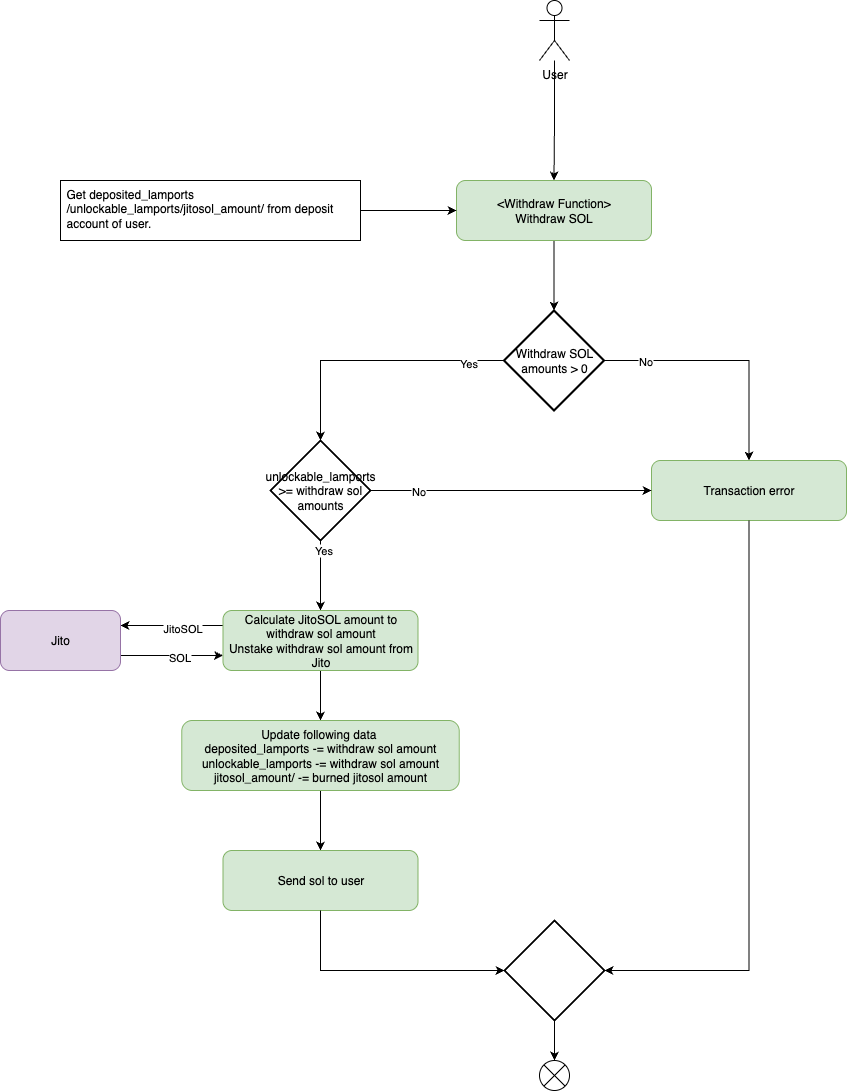

The diagram above was exported from draw.io. Its source (the exported page's mxGraphModel, read from the mxfile embedded in the PNG):
<mxGraphModel dx="1740" dy="604" grid="1" gridSize="10" guides="1" tooltips="1" connect="1" arrows="1" fold="1" page="1" pageScale="1" pageWidth="827" pageHeight="1169" math="0" shadow="0">
  <root>
    <mxCell id="0" />
    <mxCell id="1" parent="0" />
    <mxCell id="K_Wn2loqSiv2wES-l_S2-1" style="edgeStyle=orthogonalEdgeStyle;rounded=0;orthogonalLoop=1;jettySize=auto;html=1;entryX=0.5;entryY=0;entryDx=0;entryDy=0;" parent="1" source="-WmnutAjmwmsyy_PYf_X-1" target="-WmnutAjmwmsyy_PYf_X-2" edge="1">
      <mxGeometry relative="1" as="geometry" />
    </mxCell>
    <mxCell id="-WmnutAjmwmsyy_PYf_X-1" value="User" style="shape=umlActor;verticalLabelPosition=bottom;verticalAlign=top;html=1;outlineConnect=0;" parent="1" vertex="1">
      <mxGeometry x="459" y="130" width="30" height="60" as="geometry" />
    </mxCell>
    <mxCell id="kFupCFCFB4zQRnzdAUH2-6" style="edgeStyle=orthogonalEdgeStyle;rounded=0;orthogonalLoop=1;jettySize=auto;html=1;exitX=0.5;exitY=1;exitDx=0;exitDy=0;" parent="1" source="-WmnutAjmwmsyy_PYf_X-2" target="IfEV_H5Dp_QknhE9hZrd-1" edge="1">
      <mxGeometry relative="1" as="geometry" />
    </mxCell>
    <mxCell id="-WmnutAjmwmsyy_PYf_X-2" value="&amp;lt;Withdraw Function&amp;gt;&lt;div&gt;Withdraw SOL&lt;/div&gt;" style="rounded=1;whiteSpace=wrap;html=1;fillColor=#d5e8d4;strokeColor=#82b366;" parent="1" vertex="1">
      <mxGeometry x="376" y="310" width="195" height="60" as="geometry" />
    </mxCell>
    <mxCell id="0b5DmwdjxdDmUVvfoY8i-1" style="edgeStyle=orthogonalEdgeStyle;rounded=0;orthogonalLoop=1;jettySize=auto;html=1;exitX=1;exitY=0.5;exitDx=0;exitDy=0;entryX=0;entryY=0.5;entryDx=0;entryDy=0;" parent="1" source="-WmnutAjmwmsyy_PYf_X-3" target="-WmnutAjmwmsyy_PYf_X-2" edge="1">
      <mxGeometry relative="1" as="geometry" />
    </mxCell>
    <mxCell id="-WmnutAjmwmsyy_PYf_X-3" value="Get deposited_lamports /unlockable_lamports/jitosol_amount/&amp;nbsp;from deposit account of user." style="rounded=0;whiteSpace=wrap;html=1;align=left;verticalAlign=top;spacingLeft=4;spacingRight=4;fontFamily=Helvetica;fontSize=12;fontColor=default;fillColor=none;gradientColor=none;" parent="1" vertex="1">
      <mxGeometry x="-20" y="310" width="300" height="60" as="geometry" />
    </mxCell>
    <mxCell id="IfEV_H5Dp_QknhE9hZrd-4" style="edgeStyle=orthogonalEdgeStyle;rounded=0;orthogonalLoop=1;jettySize=auto;html=1;exitX=1;exitY=0.5;exitDx=0;exitDy=0;exitPerimeter=0;" parent="1" source="IfEV_H5Dp_QknhE9hZrd-1" target="IfEV_H5Dp_QknhE9hZrd-3" edge="1">
      <mxGeometry relative="1" as="geometry" />
    </mxCell>
    <mxCell id="IfEV_H5Dp_QknhE9hZrd-5" value="No" style="edgeLabel;html=1;align=center;verticalAlign=middle;resizable=0;points=[];" parent="IfEV_H5Dp_QknhE9hZrd-4" connectable="0" vertex="1">
      <mxGeometry x="-0.6756" relative="1" as="geometry">
        <mxPoint x="1" as="offset" />
      </mxGeometry>
    </mxCell>
    <mxCell id="IfEV_H5Dp_QknhE9hZrd-6" style="edgeStyle=orthogonalEdgeStyle;rounded=0;orthogonalLoop=1;jettySize=auto;html=1;exitX=0;exitY=0.5;exitDx=0;exitDy=0;exitPerimeter=0;" parent="1" source="IfEV_H5Dp_QknhE9hZrd-1" target="MlZiWN75Bcz25DfMYJMN-1" edge="1">
      <mxGeometry relative="1" as="geometry">
        <mxPoint x="247.5" y="570" as="targetPoint" />
      </mxGeometry>
    </mxCell>
    <mxCell id="IfEV_H5Dp_QknhE9hZrd-7" value="Yes" style="edgeLabel;html=1;align=center;verticalAlign=middle;resizable=0;points=[];" parent="IfEV_H5Dp_QknhE9hZrd-6" connectable="0" vertex="1">
      <mxGeometry x="-0.7305" y="2" relative="1" as="geometry">
        <mxPoint as="offset" />
      </mxGeometry>
    </mxCell>
    <mxCell id="IfEV_H5Dp_QknhE9hZrd-1" value="Withdraw SOL amounts &amp;gt; 0" style="strokeWidth=2;html=1;shape=mxgraph.flowchart.decision;whiteSpace=wrap;align=center;verticalAlign=middle;spacingLeft=4;spacingRight=4;fontFamily=Helvetica;fontSize=12;fontColor=default;fillColor=none;gradientColor=none;" parent="1" vertex="1">
      <mxGeometry x="423.5" y="440" width="100" height="100" as="geometry" />
    </mxCell>
    <mxCell id="IfEV_H5Dp_QknhE9hZrd-3" value="Transaction error" style="rounded=1;whiteSpace=wrap;html=1;fillColor=#d5e8d4;strokeColor=#82b366;" parent="1" vertex="1">
      <mxGeometry x="571" y="590" width="195" height="60" as="geometry" />
    </mxCell>
    <mxCell id="MlZiWN75Bcz25DfMYJMN-1" value="&lt;span style=&quot;text-align: left;&quot;&gt;unlockable_lamports &amp;gt;= withdraw sol amounts&lt;/span&gt;" style="strokeWidth=2;html=1;shape=mxgraph.flowchart.decision;whiteSpace=wrap;align=center;verticalAlign=middle;spacingLeft=4;spacingRight=4;fontFamily=Helvetica;fontSize=12;fontColor=default;fillColor=none;gradientColor=none;" parent="1" vertex="1">
      <mxGeometry x="190" y="570" width="100" height="100" as="geometry" />
    </mxCell>
    <mxCell id="MlZiWN75Bcz25DfMYJMN-3" style="edgeStyle=orthogonalEdgeStyle;rounded=0;orthogonalLoop=1;jettySize=auto;html=1;exitX=1;exitY=0.5;exitDx=0;exitDy=0;exitPerimeter=0;entryX=0;entryY=0.5;entryDx=0;entryDy=0;" parent="1" source="MlZiWN75Bcz25DfMYJMN-1" target="IfEV_H5Dp_QknhE9hZrd-3" edge="1">
      <mxGeometry relative="1" as="geometry">
        <mxPoint x="290" y="680" as="sourcePoint" />
        <mxPoint x="435" y="760" as="targetPoint" />
      </mxGeometry>
    </mxCell>
    <mxCell id="MlZiWN75Bcz25DfMYJMN-4" value="No" style="edgeLabel;html=1;align=center;verticalAlign=middle;resizable=0;points=[];" parent="MlZiWN75Bcz25DfMYJMN-3" connectable="0" vertex="1">
      <mxGeometry x="-0.6756" relative="1" as="geometry">
        <mxPoint x="1" as="offset" />
      </mxGeometry>
    </mxCell>
    <mxCell id="MlZiWN75Bcz25DfMYJMN-5" style="edgeStyle=orthogonalEdgeStyle;rounded=0;orthogonalLoop=1;jettySize=auto;html=1;exitX=0.5;exitY=1;exitDx=0;exitDy=0;exitPerimeter=0;entryX=0.5;entryY=0;entryDx=0;entryDy=0;" parent="1" source="MlZiWN75Bcz25DfMYJMN-1" target="MlZiWN75Bcz25DfMYJMN-7" edge="1">
      <mxGeometry relative="1" as="geometry">
        <mxPoint x="264" y="740" as="sourcePoint" />
        <mxPoint x="240" y="750" as="targetPoint" />
      </mxGeometry>
    </mxCell>
    <mxCell id="MlZiWN75Bcz25DfMYJMN-6" value="Yes" style="edgeLabel;html=1;align=center;verticalAlign=middle;resizable=0;points=[];" parent="MlZiWN75Bcz25DfMYJMN-5" connectable="0" vertex="1">
      <mxGeometry x="-0.7305" y="2" relative="1" as="geometry">
        <mxPoint as="offset" />
      </mxGeometry>
    </mxCell>
    <mxCell id="xtuxgVru_0dhaodU1KGL-2" style="edgeStyle=orthogonalEdgeStyle;rounded=0;orthogonalLoop=1;jettySize=auto;html=1;exitX=0;exitY=0.25;exitDx=0;exitDy=0;entryX=1;entryY=0.25;entryDx=0;entryDy=0;" parent="1" source="MlZiWN75Bcz25DfMYJMN-7" target="xtuxgVru_0dhaodU1KGL-1" edge="1">
      <mxGeometry relative="1" as="geometry" />
    </mxCell>
    <mxCell id="xtuxgVru_0dhaodU1KGL-4" value="JitoSOL" style="edgeLabel;html=1;align=center;verticalAlign=middle;resizable=0;points=[];" parent="xtuxgVru_0dhaodU1KGL-2" connectable="0" vertex="1">
      <mxGeometry x="-0.1902" y="2" relative="1" as="geometry">
        <mxPoint x="1" as="offset" />
      </mxGeometry>
    </mxCell>
    <mxCell id="xtuxgVru_0dhaodU1KGL-7" style="edgeStyle=orthogonalEdgeStyle;rounded=0;orthogonalLoop=1;jettySize=auto;html=1;exitX=0.5;exitY=1;exitDx=0;exitDy=0;entryX=0.5;entryY=0;entryDx=0;entryDy=0;" parent="1" source="MlZiWN75Bcz25DfMYJMN-7" target="xtuxgVru_0dhaodU1KGL-6" edge="1">
      <mxGeometry relative="1" as="geometry" />
    </mxCell>
    <mxCell id="MlZiWN75Bcz25DfMYJMN-7" value="&lt;div&gt;Calculate JitoSOL amount to withdraw sol amount&lt;/div&gt;Unstake withdraw sol amount from Jito" style="rounded=1;whiteSpace=wrap;html=1;fillColor=#d5e8d4;strokeColor=#82b366;" parent="1" vertex="1">
      <mxGeometry x="142.5" y="740" width="195" height="60" as="geometry" />
    </mxCell>
    <mxCell id="xtuxgVru_0dhaodU1KGL-3" style="edgeStyle=orthogonalEdgeStyle;rounded=0;orthogonalLoop=1;jettySize=auto;html=1;exitX=1;exitY=0.75;exitDx=0;exitDy=0;entryX=0;entryY=0.75;entryDx=0;entryDy=0;" parent="1" source="xtuxgVru_0dhaodU1KGL-1" target="MlZiWN75Bcz25DfMYJMN-7" edge="1">
      <mxGeometry relative="1" as="geometry" />
    </mxCell>
    <mxCell id="xtuxgVru_0dhaodU1KGL-5" value="SOL" style="edgeLabel;html=1;align=center;verticalAlign=middle;resizable=0;points=[];" parent="xtuxgVru_0dhaodU1KGL-3" connectable="0" vertex="1">
      <mxGeometry x="0.1317" y="-1" relative="1" as="geometry">
        <mxPoint as="offset" />
      </mxGeometry>
    </mxCell>
    <mxCell id="xtuxgVru_0dhaodU1KGL-1" value="Jito" style="rounded=1;whiteSpace=wrap;html=1;fillColor=#e1d5e7;strokeColor=#9673a6;" parent="1" vertex="1">
      <mxGeometry x="-80" y="740" width="120" height="60" as="geometry" />
    </mxCell>
    <mxCell id="rokVRtV14ird-mPCxqyw-1" style="edgeStyle=orthogonalEdgeStyle;rounded=0;orthogonalLoop=1;jettySize=auto;html=1;exitX=0.5;exitY=1;exitDx=0;exitDy=0;entryX=0.5;entryY=0;entryDx=0;entryDy=0;" parent="1" source="xtuxgVru_0dhaodU1KGL-6" target="xtuxgVru_0dhaodU1KGL-8" edge="1">
      <mxGeometry relative="1" as="geometry" />
    </mxCell>
    <mxCell id="xtuxgVru_0dhaodU1KGL-6" value="Update following data&amp;nbsp;&lt;br&gt;&lt;span style=&quot;text-align: left;&quot;&gt;deposited_lamports&lt;/span&gt;&lt;span style=&quot;text-align: left;&quot;&gt;&amp;nbsp;-= withdraw sol amount&lt;/span&gt;&lt;div&gt;&lt;span style=&quot;text-align: left;&quot;&gt;unlockable_lamports -= withdraw sol amount&lt;/span&gt;&lt;span style=&quot;text-align: left;&quot;&gt;&lt;/span&gt;&lt;/div&gt;&lt;div&gt;&lt;span style=&quot;text-align: left; background-color: transparent; color: light-dark(rgb(0, 0, 0), rgb(255, 255, 255));&quot;&gt;jitosol_amount/&lt;/span&gt;&lt;span style=&quot;text-align: left;&quot;&gt;&amp;nbsp;-= burned jitosol amount&lt;/span&gt;&lt;span style=&quot;text-align: left;&quot;&gt;&lt;/span&gt;&lt;/div&gt;" style="rounded=1;whiteSpace=wrap;html=1;fillColor=#d5e8d4;strokeColor=#82b366;" parent="1" vertex="1">
      <mxGeometry x="101.25" y="850" width="277.5" height="70" as="geometry" />
    </mxCell>
    <mxCell id="xtuxgVru_0dhaodU1KGL-8" value="Send sol to user" style="rounded=1;whiteSpace=wrap;html=1;fillColor=#d5e8d4;strokeColor=#82b366;" parent="1" vertex="1">
      <mxGeometry x="142.5" y="980" width="195" height="60" as="geometry" />
    </mxCell>
    <mxCell id="kFupCFCFB4zQRnzdAUH2-1" value="" style="shape=sumEllipse;perimeter=ellipsePerimeter;whiteSpace=wrap;html=1;backgroundOutline=1;" parent="1" vertex="1">
      <mxGeometry x="459" y="1190" width="30" height="30" as="geometry" />
    </mxCell>
    <mxCell id="kFupCFCFB4zQRnzdAUH2-5" style="edgeStyle=orthogonalEdgeStyle;rounded=0;orthogonalLoop=1;jettySize=auto;html=1;exitX=0.5;exitY=1;exitDx=0;exitDy=0;exitPerimeter=0;entryX=0.5;entryY=0;entryDx=0;entryDy=0;" parent="1" source="kFupCFCFB4zQRnzdAUH2-2" target="kFupCFCFB4zQRnzdAUH2-1" edge="1">
      <mxGeometry relative="1" as="geometry" />
    </mxCell>
    <mxCell id="kFupCFCFB4zQRnzdAUH2-2" value="" style="strokeWidth=2;html=1;shape=mxgraph.flowchart.decision;whiteSpace=wrap;align=left;verticalAlign=top;spacingLeft=4;spacingRight=4;fontFamily=Helvetica;fontSize=12;fontColor=default;fillColor=none;gradientColor=none;" parent="1" vertex="1">
      <mxGeometry x="424" y="1050" width="100" height="100" as="geometry" />
    </mxCell>
    <mxCell id="kFupCFCFB4zQRnzdAUH2-3" style="edgeStyle=orthogonalEdgeStyle;rounded=0;orthogonalLoop=1;jettySize=auto;html=1;exitX=0.5;exitY=1;exitDx=0;exitDy=0;entryX=0;entryY=0.5;entryDx=0;entryDy=0;entryPerimeter=0;" parent="1" source="xtuxgVru_0dhaodU1KGL-8" target="kFupCFCFB4zQRnzdAUH2-2" edge="1">
      <mxGeometry relative="1" as="geometry" />
    </mxCell>
    <mxCell id="kFupCFCFB4zQRnzdAUH2-4" style="edgeStyle=orthogonalEdgeStyle;rounded=0;orthogonalLoop=1;jettySize=auto;html=1;exitX=0.5;exitY=1;exitDx=0;exitDy=0;entryX=1;entryY=0.5;entryDx=0;entryDy=0;entryPerimeter=0;" parent="1" source="IfEV_H5Dp_QknhE9hZrd-3" target="kFupCFCFB4zQRnzdAUH2-2" edge="1">
      <mxGeometry relative="1" as="geometry" />
    </mxCell>
  </root>
</mxGraphModel>